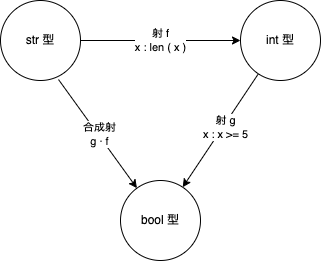

The diagram above was exported from draw.io. Its source (the exported page's mxGraphModel, read from the mxfile embedded in the PNG):
<mxGraphModel dx="598" dy="627" grid="1" gridSize="10" guides="1" tooltips="1" connect="1" arrows="1" fold="1" page="1" pageScale="1" pageWidth="850" pageHeight="1100" math="0" shadow="0">
  <root>
    <mxCell id="0" />
    <mxCell id="1" parent="0" />
    <mxCell id="WTejFuNND6WGRjznni1L-4" value="" style="edgeStyle=orthogonalEdgeStyle;rounded=0;orthogonalLoop=1;jettySize=auto;html=1;" parent="1" source="WTejFuNND6WGRjznni1L-1" target="WTejFuNND6WGRjznni1L-3" edge="1">
      <mxGeometry relative="1" as="geometry" />
    </mxCell>
    <mxCell id="WTejFuNND6WGRjznni1L-12" value="射 f&lt;br&gt;x : len ( x )" style="edgeLabel;html=1;align=center;verticalAlign=middle;resizable=0;points=[];" parent="WTejFuNND6WGRjznni1L-4" vertex="1" connectable="0">
      <mxGeometry x="-0.0125" y="1" relative="1" as="geometry">
        <mxPoint as="offset" />
      </mxGeometry>
    </mxCell>
    <mxCell id="WTejFuNND6WGRjznni1L-1" value="str 型" style="ellipse;whiteSpace=wrap;html=1;aspect=fixed;" parent="1" vertex="1">
      <mxGeometry x="380" y="310" width="80" height="80" as="geometry" />
    </mxCell>
    <mxCell id="WTejFuNND6WGRjznni1L-10" value="" style="rounded=0;orthogonalLoop=1;jettySize=auto;html=1;elbow=vertical;" parent="1" source="WTejFuNND6WGRjznni1L-3" target="WTejFuNND6WGRjznni1L-9" edge="1">
      <mxGeometry relative="1" as="geometry" />
    </mxCell>
    <mxCell id="WTejFuNND6WGRjznni1L-13" value="射 g&lt;br&gt;x : x &amp;gt;= 5" style="edgeLabel;html=1;align=center;verticalAlign=middle;resizable=0;points=[];" parent="WTejFuNND6WGRjznni1L-10" vertex="1" connectable="0">
      <mxGeometry x="-0.0773" y="2" relative="1" as="geometry">
        <mxPoint as="offset" />
      </mxGeometry>
    </mxCell>
    <mxCell id="WTejFuNND6WGRjznni1L-3" value="int 型" style="ellipse;whiteSpace=wrap;html=1;aspect=fixed;" parent="1" vertex="1">
      <mxGeometry x="620" y="310" width="80" height="80" as="geometry" />
    </mxCell>
    <mxCell id="WTejFuNND6WGRjznni1L-11" style="edgeStyle=none;rounded=0;orthogonalLoop=1;jettySize=auto;html=1;elbow=vertical;exitX=0.725;exitY=0.988;exitDx=0;exitDy=0;exitPerimeter=0;" parent="1" source="WTejFuNND6WGRjznni1L-1" target="WTejFuNND6WGRjznni1L-9" edge="1">
      <mxGeometry relative="1" as="geometry" />
    </mxCell>
    <mxCell id="WTejFuNND6WGRjznni1L-14" value="合成射&lt;br&gt;g · f" style="edgeLabel;html=1;align=center;verticalAlign=middle;resizable=0;points=[];" parent="WTejFuNND6WGRjznni1L-11" vertex="1" connectable="0">
      <mxGeometry x="0.015" y="1" relative="1" as="geometry">
        <mxPoint as="offset" />
      </mxGeometry>
    </mxCell>
    <mxCell id="WTejFuNND6WGRjznni1L-9" value="bool&amp;nbsp;型" style="ellipse;whiteSpace=wrap;html=1;aspect=fixed;" parent="1" vertex="1">
      <mxGeometry x="500" y="490" width="80" height="80" as="geometry" />
    </mxCell>
  </root>
</mxGraphModel>